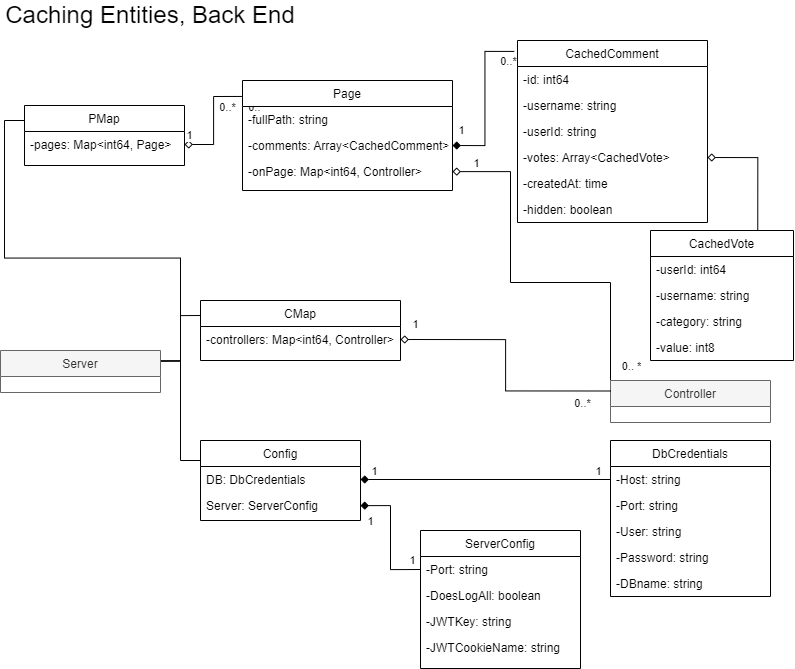

The diagram above was exported from draw.io. Its source (the exported page's mxGraphModel, read from the mxfile embedded in the PNG):
<mxGraphModel dx="2118" dy="1704" grid="1" gridSize="10" guides="1" tooltips="1" connect="1" arrows="1" fold="1" page="1" pageScale="1" pageWidth="827" pageHeight="1169" math="0" shadow="0">
  <root>
    <mxCell id="WIyWlLk6GJQsqaUBKTNV-0" />
    <mxCell id="WIyWlLk6GJQsqaUBKTNV-1" parent="WIyWlLk6GJQsqaUBKTNV-0" />
    <mxCell id="U6DYAhliqM8yGTNy9Fu_-34" value="1" style="edgeStyle=orthogonalEdgeStyle;rounded=0;orthogonalLoop=1;jettySize=auto;html=1;exitX=-0.003;exitY=0.145;exitDx=0;exitDy=0;entryX=1;entryY=0.5;entryDx=0;entryDy=0;endArrow=diamond;endFill=0;exitPerimeter=0;" edge="1" parent="WIyWlLk6GJQsqaUBKTNV-1" source="zkfFHV4jXpPFQw0GAbJ--0" target="U6DYAhliqM8yGTNy9Fu_-2">
      <mxGeometry x="0.9054" y="-9" relative="1" as="geometry">
        <mxPoint as="offset" />
      </mxGeometry>
    </mxCell>
    <mxCell id="U6DYAhliqM8yGTNy9Fu_-35" value="0..*" style="edgeLabel;html=1;align=center;verticalAlign=middle;resizable=0;points=[];" vertex="1" connectable="0" parent="U6DYAhliqM8yGTNy9Fu_-34">
      <mxGeometry x="-0.6076" y="1" relative="1" as="geometry">
        <mxPoint x="34" y="9" as="offset" />
      </mxGeometry>
    </mxCell>
    <mxCell id="U6DYAhliqM8yGTNy9Fu_-39" value="0..*" style="edgeLabel;html=1;align=center;verticalAlign=middle;resizable=0;points=[];" vertex="1" connectable="0" parent="U6DYAhliqM8yGTNy9Fu_-34">
      <mxGeometry x="-0.2624" y="1" relative="1" as="geometry">
        <mxPoint x="12" as="offset" />
      </mxGeometry>
    </mxCell>
    <mxCell id="zkfFHV4jXpPFQw0GAbJ--0" value="Page" style="swimlane;fontStyle=0;align=center;verticalAlign=top;childLayout=stackLayout;horizontal=1;startSize=26;horizontalStack=0;resizeParent=1;resizeLast=0;collapsible=1;marginBottom=0;rounded=0;shadow=0;strokeWidth=1;" parent="WIyWlLk6GJQsqaUBKTNV-1" vertex="1">
      <mxGeometry x="262" y="90" width="210" height="110" as="geometry">
        <mxRectangle x="230" y="140" width="160" height="26" as="alternateBounds" />
      </mxGeometry>
    </mxCell>
    <mxCell id="zkfFHV4jXpPFQw0GAbJ--1" value="-fullPath: string" style="text;align=left;verticalAlign=top;spacingLeft=4;spacingRight=4;overflow=hidden;rotatable=0;points=[[0,0.5],[1,0.5]];portConstraint=eastwest;" parent="zkfFHV4jXpPFQw0GAbJ--0" vertex="1">
      <mxGeometry y="26" width="210" height="26" as="geometry" />
    </mxCell>
    <mxCell id="zkfFHV4jXpPFQw0GAbJ--2" value="-comments: Array&lt;CachedComment&gt;" style="text;align=left;verticalAlign=top;spacingLeft=4;spacingRight=4;overflow=hidden;rotatable=0;points=[[0,0.5],[1,0.5]];portConstraint=eastwest;rounded=0;shadow=0;html=0;" parent="zkfFHV4jXpPFQw0GAbJ--0" vertex="1">
      <mxGeometry y="52" width="210" height="26" as="geometry" />
    </mxCell>
    <mxCell id="zkfFHV4jXpPFQw0GAbJ--3" value="-onPage: Map&lt;int64, Controller&gt;" style="text;align=left;verticalAlign=top;spacingLeft=4;spacingRight=4;overflow=hidden;rotatable=0;points=[[0,0.5],[1,0.5]];portConstraint=eastwest;rounded=0;shadow=0;html=0;" parent="zkfFHV4jXpPFQw0GAbJ--0" vertex="1">
      <mxGeometry y="78" width="210" height="26" as="geometry" />
    </mxCell>
    <mxCell id="U6DYAhliqM8yGTNy9Fu_-62" style="edgeStyle=orthogonalEdgeStyle;rounded=0;orthogonalLoop=1;jettySize=auto;html=1;exitX=0;exitY=0.25;exitDx=0;exitDy=0;entryX=1;entryY=0.25;entryDx=0;entryDy=0;endArrow=none;endFill=0;" edge="1" parent="WIyWlLk6GJQsqaUBKTNV-1" source="U6DYAhliqM8yGTNy9Fu_-0" target="U6DYAhliqM8yGTNy9Fu_-52">
      <mxGeometry relative="1" as="geometry" />
    </mxCell>
    <mxCell id="U6DYAhliqM8yGTNy9Fu_-0" value="PMap" style="swimlane;fontStyle=0;align=center;verticalAlign=top;childLayout=stackLayout;horizontal=1;startSize=26;horizontalStack=0;resizeParent=1;resizeLast=0;collapsible=1;marginBottom=0;rounded=0;shadow=0;strokeWidth=1;" vertex="1" parent="WIyWlLk6GJQsqaUBKTNV-1">
      <mxGeometry x="44" y="115" width="160" height="60" as="geometry">
        <mxRectangle x="230" y="140" width="160" height="26" as="alternateBounds" />
      </mxGeometry>
    </mxCell>
    <mxCell id="U6DYAhliqM8yGTNy9Fu_-2" value="-pages: Map&lt;int64, Page&gt;" style="text;align=left;verticalAlign=top;spacingLeft=4;spacingRight=4;overflow=hidden;rotatable=0;points=[[0,0.5],[1,0.5]];portConstraint=eastwest;rounded=0;shadow=0;html=0;" vertex="1" parent="U6DYAhliqM8yGTNy9Fu_-0">
      <mxGeometry y="26" width="160" height="26" as="geometry" />
    </mxCell>
    <mxCell id="U6DYAhliqM8yGTNy9Fu_-60" style="edgeStyle=orthogonalEdgeStyle;rounded=0;orthogonalLoop=1;jettySize=auto;html=1;exitX=0;exitY=0.25;exitDx=0;exitDy=0;entryX=1;entryY=0.25;entryDx=0;entryDy=0;endArrow=none;endFill=0;" edge="1" parent="WIyWlLk6GJQsqaUBKTNV-1" source="U6DYAhliqM8yGTNy9Fu_-4" target="U6DYAhliqM8yGTNy9Fu_-52">
      <mxGeometry relative="1" as="geometry" />
    </mxCell>
    <mxCell id="U6DYAhliqM8yGTNy9Fu_-4" value="CMap" style="swimlane;fontStyle=0;align=center;verticalAlign=top;childLayout=stackLayout;horizontal=1;startSize=26;horizontalStack=0;resizeParent=1;resizeLast=0;collapsible=1;marginBottom=0;rounded=0;shadow=0;strokeWidth=1;" vertex="1" parent="WIyWlLk6GJQsqaUBKTNV-1">
      <mxGeometry x="220" y="310" width="200" height="60" as="geometry">
        <mxRectangle x="230" y="140" width="160" height="26" as="alternateBounds" />
      </mxGeometry>
    </mxCell>
    <mxCell id="U6DYAhliqM8yGTNy9Fu_-5" value="-controllers: Map&lt;int64, Controller&gt;" style="text;align=left;verticalAlign=top;spacingLeft=4;spacingRight=4;overflow=hidden;rotatable=0;points=[[0,0.5],[1,0.5]];portConstraint=eastwest;" vertex="1" parent="U6DYAhliqM8yGTNy9Fu_-4">
      <mxGeometry y="26" width="200" height="26" as="geometry" />
    </mxCell>
    <mxCell id="U6DYAhliqM8yGTNy9Fu_-61" style="edgeStyle=orthogonalEdgeStyle;rounded=0;orthogonalLoop=1;jettySize=auto;html=1;exitX=0;exitY=0.25;exitDx=0;exitDy=0;entryX=1;entryY=0.25;entryDx=0;entryDy=0;endArrow=none;endFill=0;" edge="1" parent="WIyWlLk6GJQsqaUBKTNV-1" source="U6DYAhliqM8yGTNy9Fu_-8" target="U6DYAhliqM8yGTNy9Fu_-52">
      <mxGeometry relative="1" as="geometry" />
    </mxCell>
    <mxCell id="U6DYAhliqM8yGTNy9Fu_-8" value="Config" style="swimlane;fontStyle=0;align=center;verticalAlign=top;childLayout=stackLayout;horizontal=1;startSize=26;horizontalStack=0;resizeParent=1;resizeLast=0;collapsible=1;marginBottom=0;rounded=0;shadow=0;strokeWidth=1;" vertex="1" parent="WIyWlLk6GJQsqaUBKTNV-1">
      <mxGeometry x="220" y="450" width="160" height="80" as="geometry">
        <mxRectangle x="230" y="140" width="160" height="26" as="alternateBounds" />
      </mxGeometry>
    </mxCell>
    <mxCell id="U6DYAhliqM8yGTNy9Fu_-9" value="DB: DbCredentials" style="text;align=left;verticalAlign=top;spacingLeft=4;spacingRight=4;overflow=hidden;rotatable=0;points=[[0,0.5],[1,0.5]];portConstraint=eastwest;" vertex="1" parent="U6DYAhliqM8yGTNy9Fu_-8">
      <mxGeometry y="26" width="160" height="26" as="geometry" />
    </mxCell>
    <mxCell id="U6DYAhliqM8yGTNy9Fu_-10" value="Server: ServerConfig" style="text;align=left;verticalAlign=top;spacingLeft=4;spacingRight=4;overflow=hidden;rotatable=0;points=[[0,0.5],[1,0.5]];portConstraint=eastwest;rounded=0;shadow=0;html=0;" vertex="1" parent="U6DYAhliqM8yGTNy9Fu_-8">
      <mxGeometry y="52" width="160" height="26" as="geometry" />
    </mxCell>
    <mxCell id="U6DYAhliqM8yGTNy9Fu_-32" value="1" style="edgeStyle=orthogonalEdgeStyle;rounded=0;orthogonalLoop=1;jettySize=auto;html=1;exitX=-0.017;exitY=0.06;exitDx=0;exitDy=0;entryX=1;entryY=0.5;entryDx=0;entryDy=0;endArrow=diamond;endFill=1;exitPerimeter=0;" edge="1" parent="WIyWlLk6GJQsqaUBKTNV-1" source="U6DYAhliqM8yGTNy9Fu_-12" target="zkfFHV4jXpPFQw0GAbJ--2">
      <mxGeometry x="0.8879" y="-15" relative="1" as="geometry">
        <mxPoint as="offset" />
      </mxGeometry>
    </mxCell>
    <mxCell id="U6DYAhliqM8yGTNy9Fu_-40" value="0..*" style="edgeLabel;html=1;align=center;verticalAlign=middle;resizable=0;points=[];" vertex="1" connectable="0" parent="U6DYAhliqM8yGTNy9Fu_-32">
      <mxGeometry x="-0.8701" y="1" relative="1" as="geometry">
        <mxPoint x="4" y="8" as="offset" />
      </mxGeometry>
    </mxCell>
    <mxCell id="U6DYAhliqM8yGTNy9Fu_-12" value="CachedComment" style="swimlane;fontStyle=0;align=center;verticalAlign=top;childLayout=stackLayout;horizontal=1;startSize=26;horizontalStack=0;resizeParent=1;resizeLast=0;collapsible=1;marginBottom=0;rounded=0;shadow=0;strokeWidth=1;" vertex="1" parent="WIyWlLk6GJQsqaUBKTNV-1">
      <mxGeometry x="537" y="50" width="190" height="182" as="geometry">
        <mxRectangle x="230" y="140" width="160" height="26" as="alternateBounds" />
      </mxGeometry>
    </mxCell>
    <mxCell id="U6DYAhliqM8yGTNy9Fu_-13" value="-id: int64" style="text;align=left;verticalAlign=top;spacingLeft=4;spacingRight=4;overflow=hidden;rotatable=0;points=[[0,0.5],[1,0.5]];portConstraint=eastwest;" vertex="1" parent="U6DYAhliqM8yGTNy9Fu_-12">
      <mxGeometry y="26" width="190" height="26" as="geometry" />
    </mxCell>
    <mxCell id="U6DYAhliqM8yGTNy9Fu_-14" value="-username: string" style="text;align=left;verticalAlign=top;spacingLeft=4;spacingRight=4;overflow=hidden;rotatable=0;points=[[0,0.5],[1,0.5]];portConstraint=eastwest;rounded=0;shadow=0;html=0;" vertex="1" parent="U6DYAhliqM8yGTNy9Fu_-12">
      <mxGeometry y="52" width="190" height="26" as="geometry" />
    </mxCell>
    <mxCell id="U6DYAhliqM8yGTNy9Fu_-17" value="-userId: string" style="text;align=left;verticalAlign=top;spacingLeft=4;spacingRight=4;overflow=hidden;rotatable=0;points=[[0,0.5],[1,0.5]];portConstraint=eastwest;rounded=0;shadow=0;html=0;" vertex="1" parent="U6DYAhliqM8yGTNy9Fu_-12">
      <mxGeometry y="78" width="190" height="26" as="geometry" />
    </mxCell>
    <mxCell id="U6DYAhliqM8yGTNy9Fu_-15" value="-votes: Array&lt;CachedVote&gt;" style="text;align=left;verticalAlign=top;spacingLeft=4;spacingRight=4;overflow=hidden;rotatable=0;points=[[0,0.5],[1,0.5]];portConstraint=eastwest;rounded=0;shadow=0;html=0;" vertex="1" parent="U6DYAhliqM8yGTNy9Fu_-12">
      <mxGeometry y="104" width="190" height="26" as="geometry" />
    </mxCell>
    <mxCell id="U6DYAhliqM8yGTNy9Fu_-18" value="-createdAt: time" style="text;align=left;verticalAlign=top;spacingLeft=4;spacingRight=4;overflow=hidden;rotatable=0;points=[[0,0.5],[1,0.5]];portConstraint=eastwest;rounded=0;shadow=0;html=0;" vertex="1" parent="U6DYAhliqM8yGTNy9Fu_-12">
      <mxGeometry y="130" width="190" height="26" as="geometry" />
    </mxCell>
    <mxCell id="U6DYAhliqM8yGTNy9Fu_-19" value="-hidden: boolean" style="text;align=left;verticalAlign=top;spacingLeft=4;spacingRight=4;overflow=hidden;rotatable=0;points=[[0,0.5],[1,0.5]];portConstraint=eastwest;rounded=0;shadow=0;html=0;" vertex="1" parent="U6DYAhliqM8yGTNy9Fu_-12">
      <mxGeometry y="156" width="190" height="26" as="geometry" />
    </mxCell>
    <mxCell id="U6DYAhliqM8yGTNy9Fu_-20" value="ServerConfig" style="swimlane;fontStyle=0;align=center;verticalAlign=top;childLayout=stackLayout;horizontal=1;startSize=26;horizontalStack=0;resizeParent=1;resizeLast=0;collapsible=1;marginBottom=0;rounded=0;shadow=0;strokeWidth=1;" vertex="1" parent="WIyWlLk6GJQsqaUBKTNV-1">
      <mxGeometry x="440" y="540" width="160" height="138" as="geometry">
        <mxRectangle x="230" y="140" width="160" height="26" as="alternateBounds" />
      </mxGeometry>
    </mxCell>
    <mxCell id="U6DYAhliqM8yGTNy9Fu_-21" value="-Port: string" style="text;align=left;verticalAlign=top;spacingLeft=4;spacingRight=4;overflow=hidden;rotatable=0;points=[[0,0.5],[1,0.5]];portConstraint=eastwest;" vertex="1" parent="U6DYAhliqM8yGTNy9Fu_-20">
      <mxGeometry y="26" width="160" height="26" as="geometry" />
    </mxCell>
    <mxCell id="U6DYAhliqM8yGTNy9Fu_-22" value="-DoesLogAll: boolean" style="text;align=left;verticalAlign=top;spacingLeft=4;spacingRight=4;overflow=hidden;rotatable=0;points=[[0,0.5],[1,0.5]];portConstraint=eastwest;rounded=0;shadow=0;html=0;" vertex="1" parent="U6DYAhliqM8yGTNy9Fu_-20">
      <mxGeometry y="52" width="160" height="26" as="geometry" />
    </mxCell>
    <mxCell id="U6DYAhliqM8yGTNy9Fu_-24" value="-JWTKey: string" style="text;align=left;verticalAlign=top;spacingLeft=4;spacingRight=4;overflow=hidden;rotatable=0;points=[[0,0.5],[1,0.5]];portConstraint=eastwest;rounded=0;shadow=0;html=0;" vertex="1" parent="U6DYAhliqM8yGTNy9Fu_-20">
      <mxGeometry y="78" width="160" height="26" as="geometry" />
    </mxCell>
    <mxCell id="U6DYAhliqM8yGTNy9Fu_-25" value="-JWTCookieName: string" style="text;align=left;verticalAlign=top;spacingLeft=4;spacingRight=4;overflow=hidden;rotatable=0;points=[[0,0.5],[1,0.5]];portConstraint=eastwest;rounded=0;shadow=0;html=0;" vertex="1" parent="U6DYAhliqM8yGTNy9Fu_-20">
      <mxGeometry y="104" width="160" height="26" as="geometry" />
    </mxCell>
    <mxCell id="U6DYAhliqM8yGTNy9Fu_-26" value="DbCredentials" style="swimlane;fontStyle=0;align=center;verticalAlign=top;childLayout=stackLayout;horizontal=1;startSize=26;horizontalStack=0;resizeParent=1;resizeLast=0;collapsible=1;marginBottom=0;rounded=0;shadow=0;strokeWidth=1;" vertex="1" parent="WIyWlLk6GJQsqaUBKTNV-1">
      <mxGeometry x="630" y="450" width="160" height="156" as="geometry">
        <mxRectangle x="230" y="140" width="160" height="26" as="alternateBounds" />
      </mxGeometry>
    </mxCell>
    <mxCell id="U6DYAhliqM8yGTNy9Fu_-27" value="-Host: string" style="text;align=left;verticalAlign=top;spacingLeft=4;spacingRight=4;overflow=hidden;rotatable=0;points=[[0,0.5],[1,0.5]];portConstraint=eastwest;" vertex="1" parent="U6DYAhliqM8yGTNy9Fu_-26">
      <mxGeometry y="26" width="160" height="26" as="geometry" />
    </mxCell>
    <mxCell id="U6DYAhliqM8yGTNy9Fu_-28" value="-Port: string" style="text;align=left;verticalAlign=top;spacingLeft=4;spacingRight=4;overflow=hidden;rotatable=0;points=[[0,0.5],[1,0.5]];portConstraint=eastwest;rounded=0;shadow=0;html=0;" vertex="1" parent="U6DYAhliqM8yGTNy9Fu_-26">
      <mxGeometry y="52" width="160" height="26" as="geometry" />
    </mxCell>
    <mxCell id="U6DYAhliqM8yGTNy9Fu_-29" value="-User: string" style="text;align=left;verticalAlign=top;spacingLeft=4;spacingRight=4;overflow=hidden;rotatable=0;points=[[0,0.5],[1,0.5]];portConstraint=eastwest;rounded=0;shadow=0;html=0;" vertex="1" parent="U6DYAhliqM8yGTNy9Fu_-26">
      <mxGeometry y="78" width="160" height="26" as="geometry" />
    </mxCell>
    <mxCell id="U6DYAhliqM8yGTNy9Fu_-30" value="-Password: string" style="text;align=left;verticalAlign=top;spacingLeft=4;spacingRight=4;overflow=hidden;rotatable=0;points=[[0,0.5],[1,0.5]];portConstraint=eastwest;rounded=0;shadow=0;html=0;" vertex="1" parent="U6DYAhliqM8yGTNy9Fu_-26">
      <mxGeometry y="104" width="160" height="26" as="geometry" />
    </mxCell>
    <mxCell id="U6DYAhliqM8yGTNy9Fu_-31" value="-DBname: string" style="text;align=left;verticalAlign=top;spacingLeft=4;spacingRight=4;overflow=hidden;rotatable=0;points=[[0,0.5],[1,0.5]];portConstraint=eastwest;rounded=0;shadow=0;html=0;" vertex="1" parent="U6DYAhliqM8yGTNy9Fu_-26">
      <mxGeometry y="130" width="160" height="26" as="geometry" />
    </mxCell>
    <mxCell id="U6DYAhliqM8yGTNy9Fu_-56" style="edgeStyle=orthogonalEdgeStyle;rounded=0;orthogonalLoop=1;jettySize=auto;html=1;exitX=0;exitY=0.25;exitDx=0;exitDy=0;endArrow=diamond;endFill=0;" edge="1" parent="WIyWlLk6GJQsqaUBKTNV-1" source="U6DYAhliqM8yGTNy9Fu_-36" target="zkfFHV4jXpPFQw0GAbJ--3">
      <mxGeometry relative="1" as="geometry">
        <Array as="points">
          <mxPoint x="530" y="292" />
          <mxPoint x="530" y="181" />
        </Array>
      </mxGeometry>
    </mxCell>
    <mxCell id="U6DYAhliqM8yGTNy9Fu_-57" value="1" style="edgeLabel;html=1;align=center;verticalAlign=middle;resizable=0;points=[];" vertex="1" connectable="0" parent="U6DYAhliqM8yGTNy9Fu_-56">
      <mxGeometry x="0.8777" y="1" relative="1" as="geometry">
        <mxPoint x="-1" y="-10" as="offset" />
      </mxGeometry>
    </mxCell>
    <mxCell id="U6DYAhliqM8yGTNy9Fu_-36" value="Controller" style="swimlane;fontStyle=0;align=center;verticalAlign=top;childLayout=stackLayout;horizontal=1;startSize=26;horizontalStack=0;resizeParent=1;resizeLast=0;collapsible=1;marginBottom=0;rounded=0;shadow=0;strokeWidth=1;fillColor=#f5f5f5;fontColor=#333333;strokeColor=#666666;" vertex="1" parent="WIyWlLk6GJQsqaUBKTNV-1">
      <mxGeometry x="630" y="390" width="160" height="42" as="geometry">
        <mxRectangle x="230" y="140" width="160" height="26" as="alternateBounds" />
      </mxGeometry>
    </mxCell>
    <mxCell id="U6DYAhliqM8yGTNy9Fu_-41" value="1" style="edgeStyle=orthogonalEdgeStyle;rounded=0;orthogonalLoop=1;jettySize=auto;html=1;exitX=0;exitY=0.25;exitDx=0;exitDy=0;entryX=1;entryY=0.5;entryDx=0;entryDy=0;endArrow=diamond;endFill=0;" edge="1" parent="WIyWlLk6GJQsqaUBKTNV-1" source="U6DYAhliqM8yGTNy9Fu_-36" target="U6DYAhliqM8yGTNy9Fu_-5">
      <mxGeometry x="0.8879" y="-15" relative="1" as="geometry">
        <mxPoint x="535" y="360.00000000000006" as="sourcePoint" />
        <mxPoint x="443.23" y="434.08" as="targetPoint" />
        <mxPoint as="offset" />
      </mxGeometry>
    </mxCell>
    <mxCell id="U6DYAhliqM8yGTNy9Fu_-42" value="0.. *" style="edgeLabel;html=1;align=center;verticalAlign=middle;resizable=0;points=[];" vertex="1" connectable="0" parent="U6DYAhliqM8yGTNy9Fu_-41">
      <mxGeometry x="0.0323" y="1" relative="1" as="geometry">
        <mxPoint x="126" y="5" as="offset" />
      </mxGeometry>
    </mxCell>
    <mxCell id="U6DYAhliqM8yGTNy9Fu_-44" value="0..*" style="edgeLabel;html=1;align=center;verticalAlign=middle;resizable=0;points=[];" vertex="1" connectable="0" parent="U6DYAhliqM8yGTNy9Fu_-41">
      <mxGeometry x="-0.7846" y="2" relative="1" as="geometry">
        <mxPoint y="9" as="offset" />
      </mxGeometry>
    </mxCell>
    <mxCell id="U6DYAhliqM8yGTNy9Fu_-45" style="edgeStyle=orthogonalEdgeStyle;rounded=0;orthogonalLoop=1;jettySize=auto;html=1;exitX=0;exitY=0.5;exitDx=0;exitDy=0;entryX=1;entryY=0.5;entryDx=0;entryDy=0;endArrow=diamond;endFill=1;" edge="1" parent="WIyWlLk6GJQsqaUBKTNV-1" source="U6DYAhliqM8yGTNy9Fu_-27" target="U6DYAhliqM8yGTNy9Fu_-9">
      <mxGeometry relative="1" as="geometry" />
    </mxCell>
    <mxCell id="U6DYAhliqM8yGTNy9Fu_-46" value="1" style="edgeLabel;html=1;align=center;verticalAlign=middle;resizable=0;points=[];" vertex="1" connectable="0" parent="U6DYAhliqM8yGTNy9Fu_-45">
      <mxGeometry x="0.877" relative="1" as="geometry">
        <mxPoint x="-2" y="-9" as="offset" />
      </mxGeometry>
    </mxCell>
    <mxCell id="U6DYAhliqM8yGTNy9Fu_-48" value="1" style="edgeLabel;html=1;align=center;verticalAlign=middle;resizable=0;points=[];" vertex="1" connectable="0" parent="U6DYAhliqM8yGTNy9Fu_-45">
      <mxGeometry x="-0.777" y="-2" relative="1" as="geometry">
        <mxPoint x="16" y="-7" as="offset" />
      </mxGeometry>
    </mxCell>
    <mxCell id="U6DYAhliqM8yGTNy9Fu_-49" style="edgeStyle=orthogonalEdgeStyle;rounded=0;orthogonalLoop=1;jettySize=auto;html=1;exitX=0;exitY=0.5;exitDx=0;exitDy=0;endArrow=diamond;endFill=1;" edge="1" parent="WIyWlLk6GJQsqaUBKTNV-1" source="U6DYAhliqM8yGTNy9Fu_-21" target="U6DYAhliqM8yGTNy9Fu_-10">
      <mxGeometry relative="1" as="geometry" />
    </mxCell>
    <mxCell id="U6DYAhliqM8yGTNy9Fu_-50" value="1" style="edgeLabel;html=1;align=center;verticalAlign=middle;resizable=0;points=[];" vertex="1" connectable="0" parent="U6DYAhliqM8yGTNy9Fu_-49">
      <mxGeometry x="0.8654" y="-1" relative="1" as="geometry">
        <mxPoint y="16" as="offset" />
      </mxGeometry>
    </mxCell>
    <mxCell id="U6DYAhliqM8yGTNy9Fu_-51" value="1" style="edgeLabel;html=1;align=center;verticalAlign=middle;resizable=0;points=[];" vertex="1" connectable="0" parent="U6DYAhliqM8yGTNy9Fu_-49">
      <mxGeometry x="-0.8162" y="2" relative="1" as="geometry">
        <mxPoint x="2" y="-12" as="offset" />
      </mxGeometry>
    </mxCell>
    <mxCell id="U6DYAhliqM8yGTNy9Fu_-52" value="Server" style="swimlane;fontStyle=0;align=center;verticalAlign=top;childLayout=stackLayout;horizontal=1;startSize=26;horizontalStack=0;resizeParent=1;resizeLast=0;collapsible=1;marginBottom=0;rounded=0;shadow=0;strokeWidth=1;fillColor=#f5f5f5;fontColor=#333333;strokeColor=#666666;" vertex="1" parent="WIyWlLk6GJQsqaUBKTNV-1">
      <mxGeometry x="20" y="360" width="160" height="42" as="geometry">
        <mxRectangle x="230" y="140" width="160" height="26" as="alternateBounds" />
      </mxGeometry>
    </mxCell>
    <mxCell id="U6DYAhliqM8yGTNy9Fu_-65" value="Caching Entities, Back End" style="text;html=1;strokeColor=none;fillColor=none;align=center;verticalAlign=middle;whiteSpace=wrap;rounded=0;fontSize=24;" vertex="1" parent="WIyWlLk6GJQsqaUBKTNV-1">
      <mxGeometry x="20" y="10" width="300" height="30" as="geometry" />
    </mxCell>
    <mxCell id="U6DYAhliqM8yGTNy9Fu_-66" value="CachedVote" style="swimlane;fontStyle=0;align=center;verticalAlign=top;childLayout=stackLayout;horizontal=1;startSize=26;horizontalStack=0;resizeParent=1;resizeLast=0;collapsible=1;marginBottom=0;rounded=0;shadow=0;strokeWidth=1;" vertex="1" parent="WIyWlLk6GJQsqaUBKTNV-1">
      <mxGeometry x="670" y="240" width="143" height="130" as="geometry">
        <mxRectangle x="230" y="140" width="160" height="26" as="alternateBounds" />
      </mxGeometry>
    </mxCell>
    <mxCell id="U6DYAhliqM8yGTNy9Fu_-67" value="-userId: int64" style="text;align=left;verticalAlign=top;spacingLeft=4;spacingRight=4;overflow=hidden;rotatable=0;points=[[0,0.5],[1,0.5]];portConstraint=eastwest;" vertex="1" parent="U6DYAhliqM8yGTNy9Fu_-66">
      <mxGeometry y="26" width="143" height="26" as="geometry" />
    </mxCell>
    <mxCell id="U6DYAhliqM8yGTNy9Fu_-73" value="-username: string" style="text;align=left;verticalAlign=top;spacingLeft=4;spacingRight=4;overflow=hidden;rotatable=0;points=[[0,0.5],[1,0.5]];portConstraint=eastwest;" vertex="1" parent="U6DYAhliqM8yGTNy9Fu_-66">
      <mxGeometry y="52" width="143" height="26" as="geometry" />
    </mxCell>
    <mxCell id="U6DYAhliqM8yGTNy9Fu_-74" value="-category: string" style="text;align=left;verticalAlign=top;spacingLeft=4;spacingRight=4;overflow=hidden;rotatable=0;points=[[0,0.5],[1,0.5]];portConstraint=eastwest;" vertex="1" parent="U6DYAhliqM8yGTNy9Fu_-66">
      <mxGeometry y="78" width="143" height="26" as="geometry" />
    </mxCell>
    <mxCell id="U6DYAhliqM8yGTNy9Fu_-75" value="-value: int8" style="text;align=left;verticalAlign=top;spacingLeft=4;spacingRight=4;overflow=hidden;rotatable=0;points=[[0,0.5],[1,0.5]];portConstraint=eastwest;" vertex="1" parent="U6DYAhliqM8yGTNy9Fu_-66">
      <mxGeometry y="104" width="143" height="26" as="geometry" />
    </mxCell>
    <mxCell id="U6DYAhliqM8yGTNy9Fu_-76" style="edgeStyle=orthogonalEdgeStyle;rounded=0;orthogonalLoop=1;jettySize=auto;html=1;exitX=1;exitY=0.5;exitDx=0;exitDy=0;entryX=0.75;entryY=0;entryDx=0;entryDy=0;fontSize=24;endArrow=none;endFill=0;startArrow=diamond;startFill=0;" edge="1" parent="WIyWlLk6GJQsqaUBKTNV-1" source="U6DYAhliqM8yGTNy9Fu_-15" target="U6DYAhliqM8yGTNy9Fu_-66">
      <mxGeometry relative="1" as="geometry" />
    </mxCell>
  </root>
</mxGraphModel>